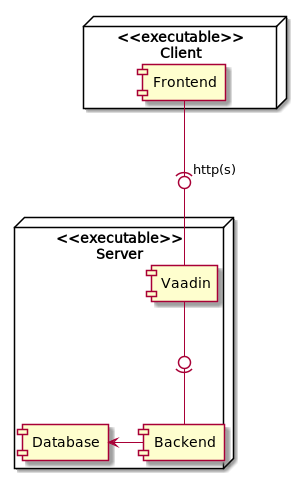

The diagram above was rendered by PlantUML. Its source (embedded in the PNG):
@startuml
node <<executable>>\nClient{
    [Frontend]
}

node <<executable>>\nServer{
    [Vaadin]
    [Backend]
    [Database]
}

[Frontend] -(0-- [Vaadin]:"  http(s)"
[Vaadin] -0)- [Backend]
[Database] <- [Backend]

@enduml